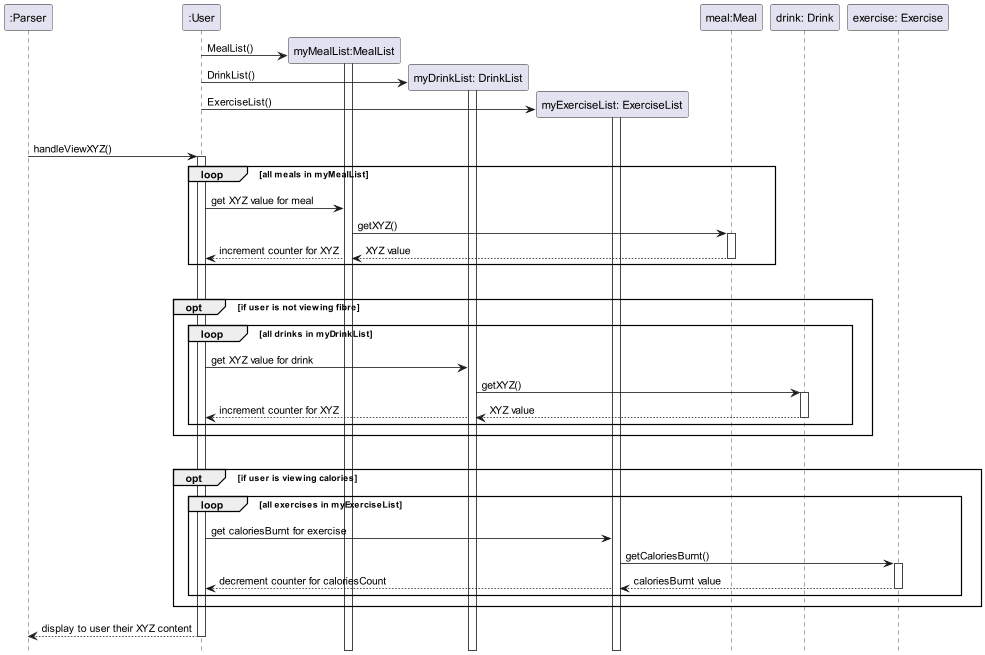

The diagram above was rendered by PlantUML. Its source (embedded in the PNG):
@startuml
'https://plantuml.com/sequence-diagram

participant ":Parser" as Parser
participant ":User" as User
participant "myMealList:MealList" as MealList
participant "myDrinkList: DrinkList" as DrinkList
participant "myExerciseList: ExerciseList" as ExerciseList
participant "meal:Meal" as Meal
participant "drink: Drink" as Drink
participant "exercise: Exercise" as Exercise

hide footbox
!pragma teoz true

User -> MealList **: MealList()
activate MealList


User -> DrinkList **: DrinkList()
activate DrinkList

User -> ExerciseList **: ExerciseList()
activate ExerciseList

|||
Parser -> User ++: handleViewXYZ()
loop all meals in myMealList
User -> MealList: get XYZ value for meal
MealList -> Meal ++: getXYZ()
Meal --> MealList --: XYZ value
& MealList --> User: increment counter for XYZ
end
|||
opt if user is not viewing fibre
loop all drinks in myDrinkList
User -> DrinkList: get XYZ value for drink
DrinkList -> Drink ++: getXYZ()
Drink --> DrinkList --: XYZ value
& DrinkList --> User: increment counter for XYZ
end
end
|||
opt if user is viewing calories
loop all exercises in myExerciseList
User -> ExerciseList: get caloriesBurnt for exercise
ExerciseList -> Exercise ++: getCaloriesBurnt()
Exercise --> ExerciseList --: caloriesBurnt value
& ExerciseList --> User: decrement counter for caloriesCount
end
end

User --> Parser --: display to user their XYZ content


@enduml